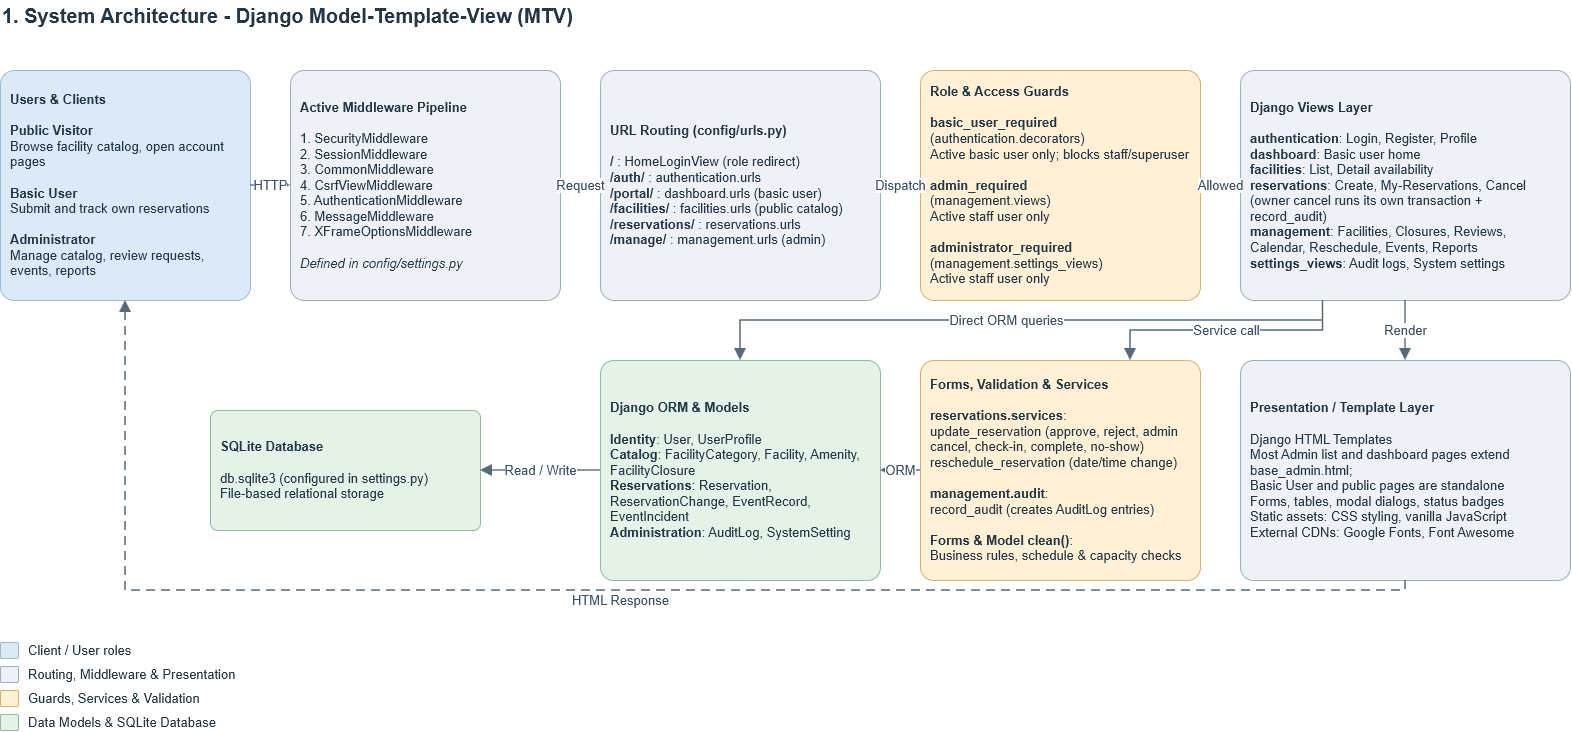

The diagram above was exported from draw.io. Its source (the exported page's mxGraphModel, read from the mxfile embedded in the PNG):
<mxGraphModel dx="1191" dy="1452" grid="1" gridSize="10" guides="1" tooltips="1" connect="1" arrows="1" fold="1" page="1" pageScale="1" pageWidth="1654" pageHeight="860" background="#ffffff" math="0" shadow="0">
  <root>
    <mxCell id="0" />
    <mxCell id="1" parent="0" />
    <mxCell id="p0-t1" parent="1" style="text;html=1;whiteSpace=wrap;align=left;verticalAlign=middle;fontSize=20;fontStyle=1;fontColor=#243746;fontFamily=Helvetica;" value="1. System Architecture - Django Model-Template-View (MTV)" vertex="1">
      <mxGeometry height="30" width="1200" x="40" y="20" as="geometry" />
    </mxCell>
    <mxCell id="p0-users" parent="1" style="rounded=1;arcSize=6;whiteSpace=wrap;html=1;fillColor=#dceaf7;strokeColor=#9cb9d0;strokeWidth=1;fontColor=#243746;fontSize=13;fontFamily=Helvetica;align=left;verticalAlign=middle;spacing=0;spacingLeft=10;spacingRight=10;spacingTop=6;spacingBottom=6;" value="&lt;b&gt;Users &amp;amp; Clients&lt;/b&gt;&lt;br&gt;&lt;br&gt;&lt;b&gt;Public Visitor&lt;/b&gt;&lt;br&gt;Browse facility catalog, open account pages&lt;br&gt;&lt;br&gt;&lt;b&gt;Basic User&lt;/b&gt;&lt;br&gt;Submit and track own reservations&lt;br&gt;&lt;br&gt;&lt;b&gt;Administrator&lt;/b&gt;&lt;br&gt;Manage catalog, review requests, events, reports" vertex="1">
      <mxGeometry height="230" width="250" x="40" y="90" as="geometry" />
    </mxCell>
    <mxCell id="p0-mw" parent="1" style="rounded=1;arcSize=6;whiteSpace=wrap;html=1;fillColor=#eef2f6;strokeColor=#9bafbe;strokeWidth=1;fontColor=#243746;fontSize=13;fontFamily=Helvetica;align=left;verticalAlign=middle;spacing=0;spacingLeft=10;spacingRight=10;spacingTop=6;spacingBottom=6;" value="&lt;b&gt;Active Middleware Pipeline&lt;/b&gt;&lt;br&gt;&lt;br&gt;1. SecurityMiddleware&lt;br&gt;2. SessionMiddleware&lt;br&gt;3. CommonMiddleware&lt;br&gt;4. CsrfViewMiddleware&lt;br&gt;5. AuthenticationMiddleware&lt;br&gt;6. MessageMiddleware&lt;br&gt;7. XFrameOptionsMiddleware&lt;br&gt;&lt;br&gt;&lt;i&gt;Defined in config/settings.py&lt;/i&gt;" vertex="1">
      <mxGeometry height="230" width="270" x="330" y="90" as="geometry" />
    </mxCell>
    <mxCell id="p0-urls" parent="1" style="rounded=1;arcSize=6;whiteSpace=wrap;html=1;fillColor=#eef2f6;strokeColor=#9bafbe;strokeWidth=1;fontColor=#243746;fontSize=13;fontFamily=Helvetica;align=left;verticalAlign=middle;spacing=0;spacingLeft=10;spacingRight=10;spacingTop=6;spacingBottom=6;" value="&lt;b&gt;URL Routing (config/urls.py)&lt;/b&gt;&lt;br&gt;&lt;br&gt;&lt;b&gt;/&lt;/b&gt; : HomeLoginView (role redirect)&lt;br&gt;&lt;b&gt;/auth/&lt;/b&gt; : authentication.urls&lt;br&gt;&lt;b&gt;/portal/&lt;/b&gt; : dashboard.urls (basic user)&lt;br&gt;&lt;b&gt;/facilities/&lt;/b&gt; : facilities.urls (public catalog)&lt;br&gt;&lt;b&gt;/reservations/&lt;/b&gt; : reservations.urls&lt;br&gt;&lt;b&gt;/manage/&lt;/b&gt; : management.urls (admin)" vertex="1">
      <mxGeometry height="230" width="280" x="640" y="90" as="geometry" />
    </mxCell>
    <mxCell id="p0-guards" parent="1" style="rounded=1;arcSize=6;whiteSpace=wrap;html=1;fillColor=#fff0d6;strokeColor=#d7b16b;strokeWidth=1;fontColor=#243746;fontSize=13;fontFamily=Helvetica;align=left;verticalAlign=middle;spacing=0;spacingLeft=10;spacingRight=10;spacingTop=6;spacingBottom=6;" value="&lt;b&gt;Role &amp;amp; Access Guards&lt;/b&gt;&lt;br&gt;&lt;br&gt;&lt;b&gt;basic_user_required&lt;/b&gt;&lt;br&gt;(authentication.decorators)&lt;br&gt;Active basic user only; blocks staff/superuser&lt;br&gt;&lt;br&gt;&lt;b&gt;admin_required&lt;/b&gt;&lt;br&gt;(management.views)&lt;br&gt;Active staff user only&lt;br&gt;&lt;br&gt;&lt;b&gt;administrator_required&lt;/b&gt;&lt;br&gt;(management.settings_views)&lt;br&gt;Active staff user only" vertex="1">
      <mxGeometry height="230" width="280" x="960" y="90" as="geometry" />
    </mxCell>
    <mxCell id="p0-views" parent="1" style="rounded=1;arcSize=6;whiteSpace=wrap;html=1;fillColor=#eef2f6;strokeColor=#9bafbe;strokeWidth=1;fontColor=#243746;fontSize=13;fontFamily=Helvetica;align=left;verticalAlign=middle;spacing=0;spacingLeft=10;spacingRight=10;spacingTop=6;spacingBottom=6;" value="&lt;b&gt;Django Views Layer&lt;/b&gt;&lt;br&gt;&lt;br&gt;&lt;b&gt;authentication&lt;/b&gt;: Login, Register, Profile&lt;br&gt;&lt;b&gt;dashboard&lt;/b&gt;: Basic user home&lt;br&gt;&lt;b&gt;facilities&lt;/b&gt;: List, Detail availability&lt;br&gt;&lt;b&gt;reservations&lt;/b&gt;: Create, My-Reservations, Cancel (owner cancel runs its own transaction + record_audit)&lt;br&gt;&lt;b&gt;management&lt;/b&gt;: Facilities, Closures, Reviews, Calendar, Reschedule, Events, Reports&lt;br&gt;&lt;b&gt;settings_views&lt;/b&gt;: Audit logs, System settings" vertex="1">
      <mxGeometry height="230" width="330" x="1280" y="90" as="geometry" />
    </mxCell>
    <mxCell id="p0-tmpl" parent="1" style="rounded=1;arcSize=6;whiteSpace=wrap;html=1;fillColor=#eef2f6;strokeColor=#9bafbe;strokeWidth=1;fontColor=#243746;fontSize=13;fontFamily=Helvetica;align=left;verticalAlign=middle;spacing=0;spacingLeft=10;spacingRight=10;spacingTop=6;spacingBottom=6;" value="&lt;b&gt;Presentation / Template Layer&lt;/b&gt;&lt;br&gt;&lt;br&gt;Django HTML Templates&lt;br&gt;Most Admin list and dashboard pages extend base_admin.html;&lt;div&gt;Basic User and public pages are standalone&lt;br&gt;Forms, tables, modal dialogs, status badges&lt;br&gt;Static assets: CSS styling, vanilla JavaScript&lt;br&gt;External CDNs: Google Fonts, Font Awesome&lt;/div&gt;" vertex="1">
      <mxGeometry height="220" width="330" x="1280" y="380" as="geometry" />
    </mxCell>
    <mxCell id="p0-svc" parent="1" style="rounded=1;arcSize=6;whiteSpace=wrap;html=1;fillColor=#fff0d6;strokeColor=#d7b16b;strokeWidth=1;fontColor=#243746;fontSize=13;fontFamily=Helvetica;align=left;verticalAlign=middle;spacing=0;spacingLeft=10;spacingRight=10;spacingTop=6;spacingBottom=6;" value="&lt;b&gt;Forms, Validation &amp;amp; Services&lt;/b&gt;&lt;br&gt;&lt;br&gt;&lt;b&gt;reservations.services&lt;/b&gt;:&lt;br&gt;update_reservation (approve, reject, admin cancel, check-in, complete, no-show)&lt;br&gt;reschedule_reservation (date/time change)&lt;br&gt;&lt;br&gt;&lt;b&gt;management.audit&lt;/b&gt;:&lt;br&gt;record_audit (creates AuditLog entries)&lt;br&gt;&lt;br&gt;&lt;b&gt;Forms &amp;amp; Model clean()&lt;/b&gt;:&lt;br&gt;Business rules, schedule &amp;amp; capacity checks" vertex="1">
      <mxGeometry height="220" width="280" x="960" y="380" as="geometry" />
    </mxCell>
    <mxCell id="p0-orm" parent="1" style="rounded=1;arcSize=6;whiteSpace=wrap;html=1;fillColor=#e4f2e8;strokeColor=#8fba9c;strokeWidth=1;fontColor=#243746;fontSize=13;fontFamily=Helvetica;align=left;verticalAlign=middle;spacing=0;spacingLeft=10;spacingRight=10;spacingTop=6;spacingBottom=6;" value="&lt;b&gt;Django ORM &amp;amp; Models&lt;/b&gt;&lt;br&gt;&lt;br&gt;&lt;b&gt;Identity&lt;/b&gt;: User, UserProfile&lt;br&gt;&lt;b&gt;Catalog&lt;/b&gt;: FacilityCategory, Facility, Amenity, FacilityClosure&lt;br&gt;&lt;b&gt;Reservations&lt;/b&gt;: Reservation, ReservationChange, EventRecord, EventIncident&lt;br&gt;&lt;b&gt;Administration&lt;/b&gt;: AuditLog, SystemSetting" vertex="1">
      <mxGeometry height="220" width="280" x="640" y="380" as="geometry" />
    </mxCell>
    <mxCell id="p0-db" parent="1" style="rounded=1;arcSize=6;whiteSpace=wrap;html=1;fillColor=#e4f2e8;strokeColor=#8fba9c;strokeWidth=1;fontColor=#243746;fontSize=13;fontFamily=Helvetica;align=left;verticalAlign=middle;spacing=0;spacingLeft=10;spacingRight=10;spacingTop=6;spacingBottom=6;" value="&lt;b&gt;SQLite Database&lt;/b&gt;&lt;br&gt;&lt;br&gt;db.sqlite3 (configured in settings.py)&lt;br&gt;File-based relational storage" vertex="1">
      <mxGeometry height="120" width="270" x="250" y="430" as="geometry" />
    </mxCell>
    <mxCell id="p0-lg0" parent="1" style="rounded=1;arcSize=10;html=1;fillColor=#dceaf7;strokeColor=#9cb9d0;" value="" vertex="1">
      <mxGeometry height="16" width="18" x="40" y="662" as="geometry" />
    </mxCell>
    <mxCell id="p0-lt0" parent="1" style="text;html=1;whiteSpace=wrap;align=left;verticalAlign=middle;fontSize=13;fontColor=#243746;fontFamily=Helvetica;" value="Client / User roles" vertex="1">
      <mxGeometry height="20" width="260" x="66" y="660" as="geometry" />
    </mxCell>
    <mxCell id="p0-lg1" parent="1" style="rounded=1;arcSize=10;html=1;fillColor=#eef2f6;strokeColor=#9bafbe;" value="" vertex="1">
      <mxGeometry height="16" width="18" x="40" y="686" as="geometry" />
    </mxCell>
    <mxCell id="p0-lt1" parent="1" style="text;html=1;whiteSpace=wrap;align=left;verticalAlign=middle;fontSize=13;fontColor=#243746;fontFamily=Helvetica;" value="Routing, Middleware &amp; Presentation" vertex="1">
      <mxGeometry height="20" width="260" x="66" y="684" as="geometry" />
    </mxCell>
    <mxCell id="p0-lg2" parent="1" style="rounded=1;arcSize=10;html=1;fillColor=#fff0d6;strokeColor=#d7b16b;" value="" vertex="1">
      <mxGeometry height="16" width="18" x="40" y="710" as="geometry" />
    </mxCell>
    <mxCell id="p0-lt2" parent="1" style="text;html=1;whiteSpace=wrap;align=left;verticalAlign=middle;fontSize=13;fontColor=#243746;fontFamily=Helvetica;" value="Guards, Services &amp; Validation" vertex="1">
      <mxGeometry height="20" width="260" x="66" y="708" as="geometry" />
    </mxCell>
    <mxCell id="p0-lg3" parent="1" style="rounded=1;arcSize=10;html=1;fillColor=#e4f2e8;strokeColor=#8fba9c;" value="" vertex="1">
      <mxGeometry height="16" width="18" x="40" y="734" as="geometry" />
    </mxCell>
    <mxCell id="p0-lt3" parent="1" style="text;html=1;whiteSpace=wrap;align=left;verticalAlign=middle;fontSize=13;fontColor=#243746;fontFamily=Helvetica;" value="Data Models &amp; SQLite Database" vertex="1">
      <mxGeometry height="20" width="260" x="66" y="732" as="geometry" />
    </mxCell>
    <mxCell id="p0-e1" edge="1" parent="1" source="p0-users" style="edgeStyle=orthogonalEdgeStyle;rounded=0;html=1;strokeColor=#566a7b;strokeWidth=1.5;fontSize=13;fontColor=#3a5068;fontFamily=Helvetica;labelBackgroundColor=#ffffff;exitX=1;exitY=0.5;exitPerimeter=0;entryX=0;entryY=0.5;entryPerimeter=0;endArrow=block;endFill=1;endSize=8;startArrow=none;" target="p0-mw" value="HTTP">
      <mxGeometry relative="1" as="geometry" />
    </mxCell>
    <mxCell id="p0-e2" edge="1" parent="1" source="p0-mw" style="edgeStyle=orthogonalEdgeStyle;rounded=0;html=1;strokeColor=#566a7b;strokeWidth=1.5;fontSize=13;fontColor=#3a5068;fontFamily=Helvetica;labelBackgroundColor=#ffffff;exitX=1;exitY=0.5;exitPerimeter=0;entryX=0;entryY=0.5;entryPerimeter=0;endArrow=block;endFill=1;endSize=8;startArrow=none;" target="p0-urls" value="Request">
      <mxGeometry relative="1" as="geometry" />
    </mxCell>
    <mxCell id="p0-e3" edge="1" parent="1" source="p0-urls" style="edgeStyle=orthogonalEdgeStyle;rounded=0;html=1;strokeColor=#566a7b;strokeWidth=1.5;fontSize=13;fontColor=#3a5068;fontFamily=Helvetica;labelBackgroundColor=#ffffff;exitX=1;exitY=0.5;exitPerimeter=0;entryX=0;entryY=0.5;entryPerimeter=0;endArrow=block;endFill=1;endSize=8;startArrow=none;" target="p0-guards" value="Dispatch">
      <mxGeometry relative="1" as="geometry" />
    </mxCell>
    <mxCell id="p0-e4" edge="1" parent="1" source="p0-guards" style="edgeStyle=orthogonalEdgeStyle;rounded=0;html=1;strokeColor=#566a7b;strokeWidth=1.5;fontSize=13;fontColor=#3a5068;fontFamily=Helvetica;labelBackgroundColor=#ffffff;exitX=1;exitY=0.5;exitPerimeter=0;entryX=0;entryY=0.5;entryPerimeter=0;endArrow=block;endFill=1;endSize=8;startArrow=none;" target="p0-views" value="Allowed">
      <mxGeometry relative="1" as="geometry" />
    </mxCell>
    <mxCell id="p0-e5" edge="1" parent="1" source="p0-views" style="edgeStyle=orthogonalEdgeStyle;rounded=0;html=1;strokeColor=#566a7b;strokeWidth=1.5;fontSize=13;fontColor=#3a5068;fontFamily=Helvetica;labelBackgroundColor=#ffffff;exitX=0.5;exitY=1;exitPerimeter=0;entryX=0.5;entryY=0;entryPerimeter=0;endArrow=block;endFill=1;endSize=8;startArrow=none;" target="p0-tmpl" value="Render">
      <mxGeometry relative="1" as="geometry" />
    </mxCell>
    <mxCell id="p0-e6" edge="1" parent="1" source="p0-views" style="edgeStyle=orthogonalEdgeStyle;rounded=0;html=1;strokeColor=#566a7b;strokeWidth=1.5;fontSize=13;fontColor=#3a5068;fontFamily=Helvetica;labelBackgroundColor=#ffffff;exitX=0.25;exitY=1;exitPerimeter=0;entryX=0.75;entryY=0;entryPerimeter=0;endArrow=block;endFill=1;endSize=8;startArrow=none;" target="p0-svc" value="Service call">
      <mxGeometry relative="1" x="0.0091" as="geometry" />
    </mxCell>
    <mxCell id="p0-e7" edge="1" parent="1" source="p0-views" style="edgeStyle=orthogonalEdgeStyle;rounded=0;html=1;strokeColor=#566a7b;strokeWidth=1.5;fontSize=13;fontColor=#3a5068;fontFamily=Helvetica;labelBackgroundColor=#ffffff;exitX=0.25;exitY=1;entryX=0.5;entryY=0;endArrow=block;endFill=1;endSize=8;startArrow=none;entryDx=0;entryDy=0;exitDx=0;exitDy=0;" target="p0-orm" value="Direct ORM queries">
      <mxGeometry relative="1" x="0.049" as="geometry">
        <Array as="points">
          <mxPoint x="1362.5" y="340" />
          <mxPoint x="780" y="340" />
        </Array>
      </mxGeometry>
    </mxCell>
    <mxCell id="p0-e8" edge="1" parent="1" source="p0-svc" style="edgeStyle=orthogonalEdgeStyle;rounded=0;html=1;strokeColor=#566a7b;strokeWidth=1.5;fontSize=13;fontColor=#3a5068;fontFamily=Helvetica;labelBackgroundColor=#ffffff;exitX=0;exitY=0.5;exitPerimeter=0;entryX=1;entryY=0.5;entryPerimeter=0;endArrow=block;endFill=1;endSize=8;startArrow=none;" target="p0-orm" value="ORM">
      <mxGeometry relative="1" as="geometry" />
    </mxCell>
    <mxCell id="p0-e9" edge="1" parent="1" source="p0-orm" style="edgeStyle=orthogonalEdgeStyle;rounded=0;html=1;strokeColor=#566a7b;strokeWidth=1.5;fontSize=13;fontColor=#3a5068;fontFamily=Helvetica;labelBackgroundColor=#ffffff;exitX=0;exitY=0.5;exitPerimeter=0;entryX=1;entryY=0.5;entryPerimeter=0;endArrow=block;endFill=1;endSize=8;startArrow=none;" target="p0-db" value="Read / Write">
      <mxGeometry relative="1" as="geometry" />
    </mxCell>
    <mxCell id="p0-e10" edge="1" parent="1" source="p0-tmpl" style="edgeStyle=orthogonalEdgeStyle;rounded=0;html=1;strokeColor=#566a7b;strokeWidth=1.5;fontSize=13;fontColor=#3a5068;fontFamily=Helvetica;labelBackgroundColor=#ffffff;exitX=0.5;exitY=1;exitPerimeter=0;entryX=0.5;entryY=1;entryPerimeter=0;endArrow=block;endFill=1;endSize=8;startArrow=none;dashed=1;dashPattern=6 4;" target="p0-users" value="HTML Response">
      <mxGeometry relative="1" x="0.0063" y="10" as="geometry">
        <mxPoint as="offset" />
      </mxGeometry>
    </mxCell>
  </root>
</mxGraphModel>